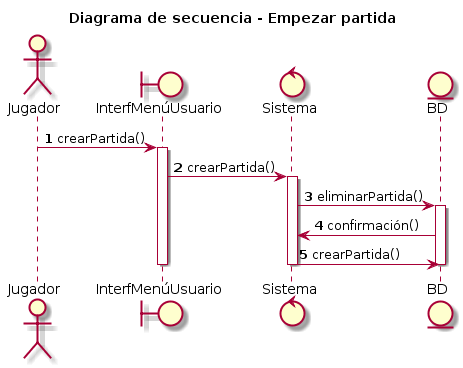

The diagram above was rendered by PlantUML. Its source (embedded in the PNG):
@startuml
title Diagrama de secuencia - Empezar partida
autonumber
actor Jugador
boundary InterfMenúUsuario
control Sistema
entity BD

Jugador -> InterfMenúUsuario : crearPartida()
activate InterfMenúUsuario
InterfMenúUsuario -> Sistema : crearPartida()
activate Sistema
Sistema -> BD : eliminarPartida()
activate BD
BD -> Sistema : confirmación()
Sistema -> BD : crearPartida()
deactivate BD
deactivate Sistema
deactivate InterfMenúUsuario
@enduml